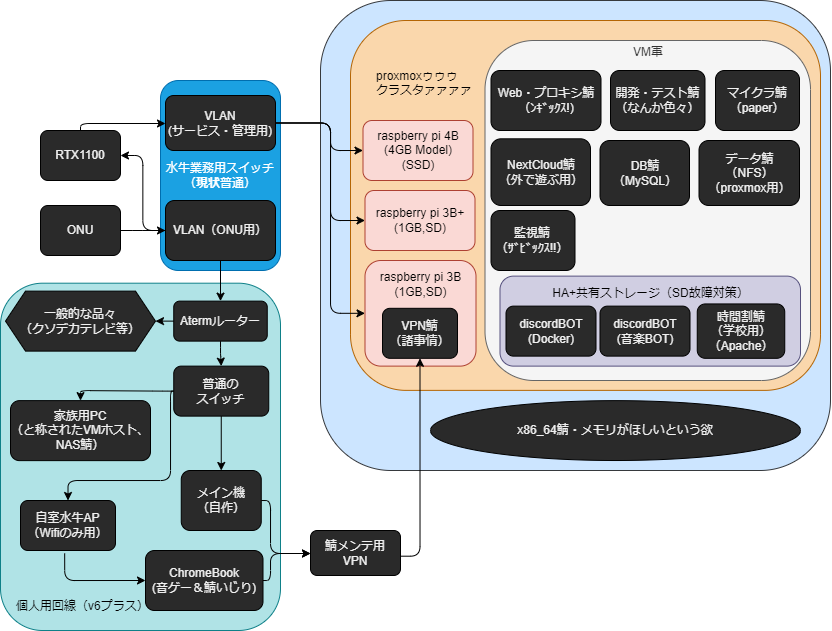

The diagram above was exported from draw.io. Its source (the exported page's mxGraphModel, read from the mxfile embedded in the PNG):
<mxGraphModel dx="1507" dy="981" grid="1" gridSize="10" guides="1" tooltips="1" connect="1" arrows="1" fold="1" page="1" pageScale="1" pageWidth="827" pageHeight="583" background="#ffffff" math="0" shadow="0">
  <root>
    <mxCell id="0" />
    <mxCell id="1" parent="0" />
    <mxCell id="151" value="" style="rounded=1;whiteSpace=wrap;html=1;fillColor=#cce5ff;strokeColor=#36393d;" parent="1" vertex="1">
      <mxGeometry x="290" y="-50" width="510" height="470" as="geometry" />
    </mxCell>
    <mxCell id="148" value="" style="rounded=1;whiteSpace=wrap;html=1;fillColor=#b0e3e6;strokeColor=#0e8088;" parent="1" vertex="1">
      <mxGeometry x="-30" y="232.69" width="280" height="347.31" as="geometry" />
    </mxCell>
    <mxCell id="123" value="&lt;blockquote style=&quot;margin: 0 0 0 40px ; border: none ; padding: 0px&quot;&gt;&lt;/blockquote&gt;&lt;font color=&quot;#000000&quot;&gt;&lt;span style=&quot;text-align: center&quot;&gt;&lt;div style=&quot;text-align: justify&quot;&gt;&lt;span&gt;　　proxmoxゥゥゥ&lt;/span&gt;&lt;/div&gt;&lt;/span&gt;&lt;span style=&quot;text-align: center&quot;&gt;&lt;div style=&quot;text-align: justify&quot;&gt;&lt;span&gt;　　クラスタァァァァ&lt;/span&gt;&lt;/div&gt;&lt;/span&gt;&lt;/font&gt;&lt;div style=&quot;text-align: justify&quot;&gt;&lt;font color=&quot;#000000&quot;&gt;&lt;br&gt;&lt;/font&gt;&lt;/div&gt;&lt;div style=&quot;text-align: justify&quot;&gt;&lt;font color=&quot;#000000&quot;&gt;&lt;br&gt;&lt;/font&gt;&lt;/div&gt;&lt;div style=&quot;text-align: justify&quot;&gt;&lt;font color=&quot;#000000&quot;&gt;&lt;br&gt;&lt;/font&gt;&lt;/div&gt;&lt;div style=&quot;text-align: justify&quot;&gt;&lt;font color=&quot;#000000&quot;&gt;&lt;br&gt;&lt;/font&gt;&lt;/div&gt;&lt;div style=&quot;text-align: justify&quot;&gt;&lt;font color=&quot;#000000&quot;&gt;&lt;br&gt;&lt;/font&gt;&lt;/div&gt;&lt;div style=&quot;text-align: justify&quot;&gt;&lt;font color=&quot;#000000&quot;&gt;&lt;br&gt;&lt;/font&gt;&lt;/div&gt;&lt;div style=&quot;text-align: justify&quot;&gt;&lt;font color=&quot;#000000&quot;&gt;&lt;br&gt;&lt;/font&gt;&lt;/div&gt;&lt;div style=&quot;text-align: justify&quot;&gt;&lt;font color=&quot;#000000&quot;&gt;&lt;br&gt;&lt;/font&gt;&lt;/div&gt;&lt;div style=&quot;text-align: justify&quot;&gt;&lt;font color=&quot;#000000&quot;&gt;&lt;br&gt;&lt;/font&gt;&lt;/div&gt;&lt;div style=&quot;text-align: justify&quot;&gt;&lt;font color=&quot;#000000&quot;&gt;&lt;br&gt;&lt;/font&gt;&lt;/div&gt;&lt;div style=&quot;text-align: justify&quot;&gt;&lt;font color=&quot;#000000&quot;&gt;&lt;br&gt;&lt;/font&gt;&lt;/div&gt;&lt;div style=&quot;text-align: justify&quot;&gt;&lt;font color=&quot;#000000&quot;&gt;&lt;br&gt;&lt;/font&gt;&lt;/div&gt;&lt;div style=&quot;text-align: justify&quot;&gt;&lt;font color=&quot;#000000&quot;&gt;&amp;nbsp;&lt;/font&gt;&lt;/div&gt;&lt;blockquote style=&quot;margin: 0 0 0 40px ; border: none ; padding: 0px&quot;&gt;&lt;/blockquote&gt;&lt;blockquote style=&quot;margin: 0 0 0 40px ; border: none ; padding: 0px&quot;&gt;&lt;/blockquote&gt;&lt;blockquote style=&quot;margin: 0 0 0 40px ; border: none ; padding: 0px&quot;&gt;&lt;/blockquote&gt;&lt;blockquote style=&quot;margin: 0 0 0 40px ; border: none ; padding: 0px&quot;&gt;&lt;/blockquote&gt;&lt;blockquote style=&quot;margin: 0 0 0 40px ; border: none ; padding: 0px&quot;&gt;&lt;/blockquote&gt;&lt;blockquote style=&quot;margin: 0 0 0 40px ; border: none ; padding: 0px&quot;&gt;&lt;/blockquote&gt;&lt;blockquote style=&quot;margin: 0 0 0 40px ; border: none ; padding: 0px&quot;&gt;&lt;/blockquote&gt;&lt;blockquote style=&quot;text-align: center ; margin: 0px 0px 0px 40px ; border: none ; padding: 0px&quot;&gt;&lt;font color=&quot;#000000&quot;&gt;&lt;br&gt;&lt;/font&gt;&lt;/blockquote&gt;&lt;blockquote style=&quot;text-align: center ; margin: 0px 0px 0px 40px ; border: none ; padding: 0px&quot;&gt;&lt;font color=&quot;#000000&quot;&gt;&lt;br&gt;&lt;/font&gt;&lt;/blockquote&gt;&lt;blockquote style=&quot;text-align: center ; margin: 0px 0px 0px 40px ; border: none ; padding: 0px&quot;&gt;&lt;br&gt;&lt;/blockquote&gt;&lt;blockquote style=&quot;text-align: center ; margin: 0px 0px 0px 40px ; border: none ; padding: 0px&quot;&gt;&lt;br&gt;&lt;/blockquote&gt;" style="rounded=1;whiteSpace=wrap;html=1;align=left;fillColor=#fad7ac;strokeColor=#b46504;" parent="1" vertex="1">
      <mxGeometry x="320" y="-30" width="470" height="369.87" as="geometry" />
    </mxCell>
    <mxCell id="132" value="VM軍&lt;br&gt;&lt;br&gt;&lt;br&gt;&lt;br&gt;&lt;br&gt;&lt;br&gt;&lt;br&gt;&lt;br&gt;&lt;br&gt;&lt;br&gt;&lt;br&gt;&lt;br&gt;&lt;br&gt;&lt;br&gt;&lt;br&gt;&lt;br&gt;&lt;br&gt;&lt;br&gt;&lt;br&gt;&lt;br&gt;&lt;br&gt;&lt;br&gt;&lt;br&gt;" style="rounded=1;whiteSpace=wrap;html=1;fillColor=#f5f5f5;strokeColor=#666666;fontColor=#333333;" parent="1" vertex="1">
      <mxGeometry x="454.5" y="-10" width="325.5" height="340" as="geometry" />
    </mxCell>
    <mxCell id="95" value="ONU" style="rounded=1;whiteSpace=wrap;html=1;fillColor=#2A2A2A;fontColor=#F0F0F0;" parent="1" vertex="1">
      <mxGeometry x="10" y="155" width="80" height="50" as="geometry" />
    </mxCell>
    <mxCell id="96" value="水牛業務用スイッチ&lt;br&gt;&lt;div&gt;（&lt;b&gt;現状&lt;/b&gt;普通）&lt;/div&gt;" style="rounded=1;whiteSpace=wrap;html=1;fillColor=#1ba1e2;strokeColor=#006EAF;fontColor=#ffffff;" parent="1" vertex="1">
      <mxGeometry x="130" y="30.000000000000004" width="120" height="190" as="geometry" />
    </mxCell>
    <mxCell id="128" style="edgeStyle=orthogonalEdgeStyle;html=1;exitX=1;exitY=0.5;exitDx=0;exitDy=0;entryX=0;entryY=0.5;entryDx=0;entryDy=0;strokeColor=#000000;" parent="1" source="97" target="126" edge="1">
      <mxGeometry relative="1" as="geometry">
        <mxPoint x="279" y="226.5" as="sourcePoint" />
        <Array as="points">
          <mxPoint x="300" y="73" />
          <mxPoint x="300" y="170" />
        </Array>
      </mxGeometry>
    </mxCell>
    <mxCell id="129" style="edgeStyle=orthogonalEdgeStyle;html=1;exitX=1;exitY=0.5;exitDx=0;exitDy=0;entryX=0;entryY=0.5;entryDx=0;entryDy=0;strokeColor=#000000;" parent="1" source="97" target="125" edge="1">
      <mxGeometry relative="1" as="geometry">
        <mxPoint x="279" y="226.5" as="sourcePoint" />
        <Array as="points">
          <mxPoint x="300" y="73" />
          <mxPoint x="300" y="100" />
        </Array>
      </mxGeometry>
    </mxCell>
    <mxCell id="130" style="edgeStyle=orthogonalEdgeStyle;html=1;exitX=1;exitY=0.5;exitDx=0;exitDy=0;entryX=0;entryY=0.5;entryDx=0;entryDy=0;strokeColor=#000000;" parent="1" source="97" target="124" edge="1">
      <mxGeometry relative="1" as="geometry">
        <mxPoint x="279" y="226.5" as="sourcePoint" />
        <Array as="points">
          <mxPoint x="300" y="73" />
          <mxPoint x="300" y="263" />
        </Array>
      </mxGeometry>
    </mxCell>
    <mxCell id="97" value="VLAN&lt;br&gt;(サービス・管理用)" style="rounded=1;whiteSpace=wrap;html=1;fillColor=#2A2A2A;fontColor=#F0F0F0;" parent="1" vertex="1">
      <mxGeometry x="135" y="45.00000000000001" width="110" height="55" as="geometry" />
    </mxCell>
    <mxCell id="108" style="edgeStyle=elbowEdgeStyle;html=1;exitX=0;exitY=0.5;exitDx=0;exitDy=0;entryX=1;entryY=0.5;entryDx=0;entryDy=0;strokeColor=#000000;" parent="1" source="98" target="103" edge="1">
      <mxGeometry relative="1" as="geometry" />
    </mxCell>
    <mxCell id="114" style="edgeStyle=orthogonalEdgeStyle;html=1;exitX=0.5;exitY=1;exitDx=0;exitDy=0;entryX=0.5;entryY=0;entryDx=0;entryDy=0;strokeColor=#000000;" parent="1" source="98" target="102" edge="1">
      <mxGeometry relative="1" as="geometry" />
    </mxCell>
    <mxCell id="98" value="VLAN（ONU用）" style="rounded=1;whiteSpace=wrap;html=1;fillColor=#2A2A2A;fontColor=#F0F0F0;" parent="1" vertex="1">
      <mxGeometry x="135" y="150" width="110" height="60" as="geometry" />
    </mxCell>
    <mxCell id="100" value="" style="edgeStyle=elbowEdgeStyle;endArrow=classic;html=1;entryX=0;entryY=0.5;entryDx=0;entryDy=0;exitX=1;exitY=0.5;exitDx=0;exitDy=0;strokeColor=#000000;" parent="1" source="95" target="98" edge="1">
      <mxGeometry width="50" height="50" relative="1" as="geometry">
        <mxPoint x="93" y="113" as="sourcePoint" />
        <mxPoint x="75" y="-135" as="targetPoint" />
      </mxGeometry>
    </mxCell>
    <mxCell id="118" style="edgeStyle=orthogonalEdgeStyle;html=1;exitX=0;exitY=0.5;exitDx=0;exitDy=0;entryX=1;entryY=0.5;entryDx=0;entryDy=0;strokeColor=#000000;" parent="1" source="102" target="117" edge="1">
      <mxGeometry relative="1" as="geometry">
        <Array as="points">
          <mxPoint x="125" y="271" />
        </Array>
      </mxGeometry>
    </mxCell>
    <mxCell id="120" style="edgeStyle=orthogonalEdgeStyle;html=1;exitX=0.5;exitY=1;exitDx=0;exitDy=0;entryX=0.5;entryY=0;entryDx=0;entryDy=0;strokeColor=#000000;" parent="1" source="102" target="119" edge="1">
      <mxGeometry relative="1" as="geometry" />
    </mxCell>
    <mxCell id="102" value="Atermルーター" style="rounded=1;whiteSpace=wrap;html=1;fillColor=#2A2A2A;fontColor=#F0F0F0;" parent="1" vertex="1">
      <mxGeometry x="143.25" y="250.62" width="93.5" height="40" as="geometry" />
    </mxCell>
    <mxCell id="113" style="edgeStyle=orthogonalEdgeStyle;html=1;exitX=0.5;exitY=0;exitDx=0;exitDy=0;strokeColor=#000000;" parent="1" source="103" target="97" edge="1">
      <mxGeometry relative="1" as="geometry">
        <Array as="points">
          <mxPoint x="50" y="73" />
        </Array>
      </mxGeometry>
    </mxCell>
    <mxCell id="103" value="RTX1100" style="rounded=1;whiteSpace=wrap;html=1;fillColor=#2A2A2A;fontColor=#F0F0F0;" parent="1" vertex="1">
      <mxGeometry x="10" y="80" width="80" height="50" as="geometry" />
    </mxCell>
    <mxCell id="117" value="一般的な品々&lt;br&gt;（クソデカテレビ等）" style="shape=hexagon;perimeter=hexagonPerimeter2;whiteSpace=wrap;html=1;fixedSize=1;fillColor=#2A2A2A;fontColor=#F0F0F0;" parent="1" vertex="1">
      <mxGeometry x="-25" y="240.62" width="150" height="60" as="geometry" />
    </mxCell>
    <mxCell id="141" style="edgeStyle=orthogonalEdgeStyle;html=1;exitX=0;exitY=0.5;exitDx=0;exitDy=0;strokeColor=#000000;entryX=0.5;entryY=0;entryDx=0;entryDy=0;" parent="1" source="119" target="140" edge="1">
      <mxGeometry relative="1" as="geometry">
        <mxPoint x="110" y="535.38" as="targetPoint" />
      </mxGeometry>
    </mxCell>
    <mxCell id="186" value="" style="edgeStyle=orthogonalEdgeStyle;html=1;strokeColor=#000000;entryX=0.5;entryY=0;entryDx=0;entryDy=0;" edge="1" parent="1" source="119" target="175">
      <mxGeometry relative="1" as="geometry">
        <Array as="points">
          <mxPoint x="140" y="341" />
          <mxPoint x="140" y="430" />
          <mxPoint x="37" y="430" />
        </Array>
      </mxGeometry>
    </mxCell>
    <mxCell id="187" value="" style="edgeStyle=orthogonalEdgeStyle;html=1;strokeColor=#000000;" edge="1" parent="1" source="119" target="167">
      <mxGeometry relative="1" as="geometry" />
    </mxCell>
    <mxCell id="119" value="普通の&lt;br&gt;スイッチ" style="rounded=1;whiteSpace=wrap;html=1;fillColor=#2A2A2A;fontColor=#F0F0F0;" parent="1" vertex="1">
      <mxGeometry x="143.25" y="315.62" width="95" height="50" as="geometry" />
    </mxCell>
    <mxCell id="182" style="edgeStyle=orthogonalEdgeStyle;html=1;exitX=0.465;exitY=1.058;exitDx=0;exitDy=0;strokeColor=#000000;exitPerimeter=0;entryX=0;entryY=0.5;entryDx=0;entryDy=0;" parent="1" source="175" target="121" edge="1">
      <mxGeometry relative="1" as="geometry">
        <mxPoint x="210" y="600" as="targetPoint" />
        <Array as="points">
          <mxPoint x="34" y="530" />
        </Array>
      </mxGeometry>
    </mxCell>
    <mxCell id="189" value="" style="edgeStyle=orthogonalEdgeStyle;html=1;fontColor=#000000;strokeColor=#000000;" edge="1" parent="1" source="121" target="139">
      <mxGeometry relative="1" as="geometry">
        <Array as="points">
          <mxPoint x="240" y="530" />
          <mxPoint x="240" y="503" />
        </Array>
      </mxGeometry>
    </mxCell>
    <mxCell id="121" value="ChromeBook&lt;br&gt;(音ゲー＆鯖いじり)" style="rounded=1;whiteSpace=wrap;html=1;fillColor=#2A2A2A;fontColor=#F0F0F0;" parent="1" vertex="1">
      <mxGeometry x="115" y="500" width="117.5" height="60" as="geometry" />
    </mxCell>
    <mxCell id="124" value="&lt;font color=&quot;#000000&quot;&gt;raspberry pi 3B&lt;br&gt;(1GB,SD)&lt;br&gt;&lt;br&gt;&lt;br&gt;&lt;br&gt;&lt;br&gt;&lt;/font&gt;" style="rounded=1;whiteSpace=wrap;html=1;fillColor=#fad9d5;strokeColor=#ae4132;" parent="1" vertex="1">
      <mxGeometry x="334.5" y="210" width="111" height="105.62" as="geometry" />
    </mxCell>
    <mxCell id="125" value="&lt;font color=&quot;#000000&quot;&gt;raspberry pi 4B&lt;br&gt;(4GB Model)&lt;br&gt;(SSD)&lt;/font&gt;" style="rounded=1;whiteSpace=wrap;html=1;fillColor=#fad9d5;strokeColor=#ae4132;" parent="1" vertex="1">
      <mxGeometry x="332.5" y="70" width="110" height="60" as="geometry" />
    </mxCell>
    <mxCell id="126" value="&lt;font color=&quot;#000000&quot;&gt;raspberry pi 3B+&lt;br&gt;(1GB,SD)&lt;br&gt;&lt;/font&gt;" style="rounded=1;whiteSpace=wrap;html=1;fillColor=#fad9d5;strokeColor=#ae4132;" parent="1" vertex="1">
      <mxGeometry x="334.5" y="140" width="110" height="60" as="geometry" />
    </mxCell>
    <mxCell id="134" value="データ鯖&lt;br&gt;（NFS）（proxmox用）" style="rounded=1;whiteSpace=wrap;html=1;fillColor=#2A2A2A;fontColor=#F0F0F0;" parent="1" vertex="1">
      <mxGeometry x="668.5" y="90" width="100.5" height="65" as="geometry" />
    </mxCell>
    <mxCell id="137" value="開発・テスト鯖&lt;br&gt;（なんか色々）" style="rounded=1;whiteSpace=wrap;html=1;fillColor=#2A2A2A;fontColor=#F0F0F0;" parent="1" vertex="1">
      <mxGeometry x="580" y="20" width="94.5" height="60" as="geometry" />
    </mxCell>
    <mxCell id="140" value="家族用PC&lt;br&gt;（と称されたVMホスト、NAS鯖）" style="rounded=1;whiteSpace=wrap;html=1;fillColor=#2A2A2A;fontColor=#F0F0F0;" parent="1" vertex="1">
      <mxGeometry x="-20" y="350.13" width="140" height="60" as="geometry" />
    </mxCell>
    <mxCell id="145" value="マイクラ鯖&lt;br&gt;（paper）" style="rounded=1;whiteSpace=wrap;html=1;fillColor=#2A2A2A;fontColor=#F0F0F0;" parent="1" vertex="1">
      <mxGeometry x="685" y="20" width="84" height="60" as="geometry" />
    </mxCell>
    <mxCell id="153" value="&lt;font color=&quot;#000000&quot;&gt;HA+共有ストレージ（SD故障対策）&lt;/font&gt;&lt;br&gt;&lt;br&gt;&lt;br&gt;&lt;br&gt;&lt;br&gt;" style="rounded=1;whiteSpace=wrap;html=1;fillColor=#d0cee2;strokeColor=#56517e;" parent="1" vertex="1">
      <mxGeometry x="469.5" y="225.62" width="300.5" height="90" as="geometry" />
    </mxCell>
    <mxCell id="131" value="discordBOT&lt;br&gt;(音楽BOT)" style="rounded=1;whiteSpace=wrap;html=1;fillColor=#2A2A2A;fontColor=#F0F0F0;" parent="1" vertex="1">
      <mxGeometry x="569.5" y="255.62" width="90" height="50" as="geometry" />
    </mxCell>
    <mxCell id="136" value="discordBOT&lt;br&gt;(Docker)" style="rounded=1;whiteSpace=wrap;html=1;fillColor=#2A2A2A;fontColor=#F0F0F0;" parent="1" vertex="1">
      <mxGeometry x="475.5" y="255.62" width="90" height="50" as="geometry" />
    </mxCell>
    <mxCell id="146" value="DB鯖&lt;br&gt;（MySQL）" style="rounded=1;whiteSpace=wrap;html=1;fillColor=#2A2A2A;fontColor=#F0F0F0;" parent="1" vertex="1">
      <mxGeometry x="569.5" y="90" width="89.5" height="65" as="geometry" />
    </mxCell>
    <mxCell id="154" value="VPN鯖&lt;br&gt;（諸事情）" style="rounded=1;whiteSpace=wrap;html=1;fillColor=#2A2A2A;fontColor=#F0F0F0;" parent="1" vertex="1">
      <mxGeometry x="352" y="257.81" width="75" height="50" as="geometry" />
    </mxCell>
    <mxCell id="138" style="edgeStyle=orthogonalEdgeStyle;html=1;exitX=0.998;exitY=0.571;exitDx=0;exitDy=0;entryX=0.5;entryY=1;entryDx=0;entryDy=0;strokeColor=#000000;startArrow=none;exitPerimeter=0;" parent="1" source="139" target="154" edge="1">
      <mxGeometry relative="1" as="geometry">
        <Array as="points">
          <mxPoint x="390" y="506" />
        </Array>
      </mxGeometry>
    </mxCell>
    <mxCell id="139" value="鯖メンテ用&lt;br&gt;VPN" style="rounded=1;whiteSpace=wrap;html=1;fillColor=#2A2A2A;fontColor=#F0F0F0;" parent="1" vertex="1">
      <mxGeometry x="280" y="480" width="90" height="45" as="geometry" />
    </mxCell>
    <mxCell id="159" value="&lt;span style=&quot;&quot;&gt;x86_64鯖・メモリがほしいという欲&lt;/span&gt;" style="ellipse;whiteSpace=wrap;html=1;fillColor=#2A2A2A;fontColor=#F0F0F0;" parent="1" vertex="1">
      <mxGeometry x="400" y="350.13" width="370" height="59.87" as="geometry" />
    </mxCell>
    <mxCell id="135" value="時間割鯖&lt;br&gt;（学校用）&lt;br&gt;（Apache）" style="rounded=1;whiteSpace=wrap;html=1;fillColor=#2A2A2A;fontColor=#F0F0F0;" parent="1" vertex="1">
      <mxGeometry x="666.75" y="253.43" width="87.5" height="54.38" as="geometry" />
    </mxCell>
    <mxCell id="164" value="監視鯖&lt;br&gt;（ｻﾞﾋﾞｯｸｽ!!）" style="rounded=1;whiteSpace=wrap;html=1;fillColor=#2A2A2A;fontColor=#F0F0F0;" parent="1" vertex="1">
      <mxGeometry x="460.5" y="160" width="84" height="60" as="geometry" />
    </mxCell>
    <mxCell id="165" value="Web・プロキシ鯖&lt;br&gt;（ﾝｷﾞｯｸｽ!)" style="rounded=1;whiteSpace=wrap;html=1;fillColor=#2A2A2A;fontColor=#F0F0F0;" parent="1" vertex="1">
      <mxGeometry x="460.5" y="20" width="110" height="60" as="geometry" />
    </mxCell>
    <mxCell id="166" value="NextCloud鯖&lt;br&gt;（外で遊ぶ用）" style="rounded=1;whiteSpace=wrap;html=1;fillColor=#2A2A2A;fontColor=#F0F0F0;" parent="1" vertex="1">
      <mxGeometry x="460.5" y="88.31" width="99.5" height="66.69" as="geometry" />
    </mxCell>
    <mxCell id="190" value="" style="edgeStyle=orthogonalEdgeStyle;html=1;fontColor=#000000;strokeColor=#000000;" edge="1" parent="1" source="167" target="139">
      <mxGeometry relative="1" as="geometry">
        <Array as="points">
          <mxPoint x="240" y="450" />
          <mxPoint x="240" y="503" />
        </Array>
      </mxGeometry>
    </mxCell>
    <mxCell id="167" value="メイン機&lt;br&gt;（自作）" style="rounded=1;whiteSpace=wrap;html=1;fillColor=#2A2A2A;fontColor=#F0F0F0;" parent="1" vertex="1">
      <mxGeometry x="150.75" y="420" width="80" height="60" as="geometry" />
    </mxCell>
    <mxCell id="175" value="自室水牛AP&lt;br&gt;（Wifiのみ用）" style="rounded=1;whiteSpace=wrap;html=1;fillColor=#2A2A2A;fontColor=#F0F0F0;" parent="1" vertex="1">
      <mxGeometry x="-10" y="450" width="95" height="50" as="geometry" />
    </mxCell>
    <mxCell id="188" value="個人用回線（v6プラス）" style="text;strokeColor=none;fillColor=none;align=left;verticalAlign=middle;spacingLeft=4;spacingRight=4;overflow=hidden;points=[[0,0.5],[1,0.5]];portConstraint=eastwest;rotatable=0;fontColor=#000000;" vertex="1" parent="1">
      <mxGeometry x="-20" y="540" width="140" height="30" as="geometry" />
    </mxCell>
  </root>
</mxGraphModel>